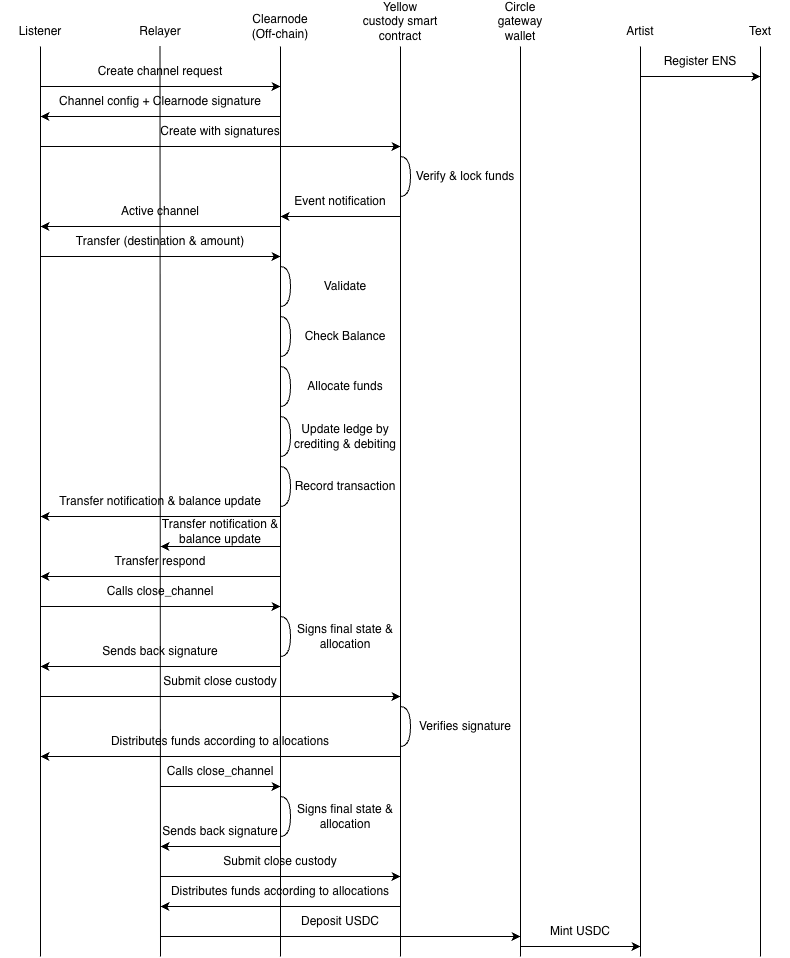

The diagram above was exported from draw.io. Its source (the exported page's mxGraphModel, read from the mxfile embedded in the PNG):
<mxGraphModel dx="1952" dy="1326" grid="1" gridSize="10" guides="1" tooltips="1" connect="1" arrows="1" fold="1" page="1" pageScale="1" pageWidth="850" pageHeight="1100" math="0" shadow="0">
  <root>
    <mxCell id="0" />
    <mxCell id="1" parent="0" />
    <mxCell id="cMA-bmq1-xtXvvsyneOw-5" edge="1" parent="1" style="endArrow=none;html=1;rounded=0;" value="">
      <mxGeometry height="50" relative="1" width="50" as="geometry">
        <mxPoint x="200" y="980" as="sourcePoint" />
        <mxPoint x="199.5" y="70" as="targetPoint" />
      </mxGeometry>
    </mxCell>
    <mxCell id="cMA-bmq1-xtXvvsyneOw-1" parent="1" style="text;html=1;whiteSpace=wrap;strokeColor=none;fillColor=none;align=center;verticalAlign=middle;rounded=0;" value="Listener" vertex="1">
      <mxGeometry height="30" width="80" x="40" y="40" as="geometry" />
    </mxCell>
    <mxCell id="cMA-bmq1-xtXvvsyneOw-4" edge="1" parent="1" style="endArrow=none;html=1;rounded=0;entryX=0.5;entryY=1;entryDx=0;entryDy=0;" target="cMA-bmq1-xtXvvsyneOw-1" value="">
      <mxGeometry height="50" relative="1" width="50" as="geometry">
        <mxPoint x="80" y="980" as="sourcePoint" />
        <mxPoint x="80" y="80" as="targetPoint" />
      </mxGeometry>
    </mxCell>
    <mxCell id="cMA-bmq1-xtXvvsyneOw-6" edge="1" parent="1" style="endArrow=none;html=1;rounded=0;" value="">
      <mxGeometry height="50" relative="1" width="50" as="geometry">
        <mxPoint x="320" y="980" as="sourcePoint" />
        <mxPoint x="320" y="70" as="targetPoint" />
      </mxGeometry>
    </mxCell>
    <mxCell id="cMA-bmq1-xtXvvsyneOw-7" edge="1" parent="1" style="endArrow=none;html=1;rounded=0;" value="">
      <mxGeometry height="50" relative="1" width="50" as="geometry">
        <mxPoint x="440" y="980" as="sourcePoint" />
        <mxPoint x="440" y="70" as="targetPoint" />
      </mxGeometry>
    </mxCell>
    <mxCell id="cMA-bmq1-xtXvvsyneOw-8" parent="1" style="text;html=1;whiteSpace=wrap;strokeColor=none;fillColor=none;align=center;verticalAlign=middle;rounded=0;" value="Relayer" vertex="1">
      <mxGeometry height="30" width="80" x="160" y="40" as="geometry" />
    </mxCell>
    <mxCell id="cMA-bmq1-xtXvvsyneOw-9" parent="1" style="text;html=1;whiteSpace=wrap;strokeColor=none;fillColor=none;align=center;verticalAlign=middle;rounded=0;" value="Clearnode&lt;div&gt;(Off-chain)&lt;/div&gt;" vertex="1">
      <mxGeometry height="40" width="80" x="280" y="30" as="geometry" />
    </mxCell>
    <mxCell id="cMA-bmq1-xtXvvsyneOw-10" parent="1" style="text;html=1;whiteSpace=wrap;strokeColor=none;fillColor=none;align=center;verticalAlign=middle;rounded=0;" value="Yellow custody smart contract" vertex="1">
      <mxGeometry height="30" width="80" x="400" y="30" as="geometry" />
    </mxCell>
    <mxCell id="cMA-bmq1-xtXvvsyneOw-11" edge="1" parent="1" style="endArrow=classic;html=1;rounded=0;" value="">
      <mxGeometry height="50" relative="1" width="50" as="geometry">
        <mxPoint x="80" y="110" as="sourcePoint" />
        <mxPoint x="320" y="110" as="targetPoint" />
      </mxGeometry>
    </mxCell>
    <mxCell id="cMA-bmq1-xtXvvsyneOw-12" parent="1" style="text;html=1;whiteSpace=wrap;strokeColor=none;fillColor=none;align=center;verticalAlign=middle;rounded=0;" value="Create channel request" vertex="1">
      <mxGeometry height="30" width="240" x="80" y="80" as="geometry" />
    </mxCell>
    <mxCell id="cMA-bmq1-xtXvvsyneOw-13" parent="1" style="text;html=1;whiteSpace=wrap;strokeColor=none;fillColor=none;align=center;verticalAlign=middle;rounded=0;" value="Channel config + Clearnode signature" vertex="1">
      <mxGeometry height="30" width="240" x="80" y="110" as="geometry" />
    </mxCell>
    <mxCell id="cMA-bmq1-xtXvvsyneOw-14" edge="1" parent="1" style="endArrow=classic;html=1;rounded=0;" value="">
      <mxGeometry height="50" relative="1" width="50" as="geometry">
        <mxPoint x="320" y="140" as="sourcePoint" />
        <mxPoint x="80" y="140" as="targetPoint" />
      </mxGeometry>
    </mxCell>
    <mxCell id="cMA-bmq1-xtXvvsyneOw-15" edge="1" parent="1" style="endArrow=classic;html=1;rounded=0;" value="">
      <mxGeometry height="50" relative="1" width="50" as="geometry">
        <mxPoint x="80" y="170" as="sourcePoint" />
        <mxPoint x="440" y="170" as="targetPoint" />
      </mxGeometry>
    </mxCell>
    <mxCell id="cMA-bmq1-xtXvvsyneOw-16" parent="1" style="text;html=1;whiteSpace=wrap;strokeColor=none;fillColor=none;align=center;verticalAlign=middle;rounded=0;" value="Create with signatures" vertex="1">
      <mxGeometry height="30" width="360" x="80" y="140" as="geometry" />
    </mxCell>
    <mxCell id="cMA-bmq1-xtXvvsyneOw-19" parent="1" style="shape=requiredInterface;html=1;verticalLabelPosition=bottom;sketch=0;" value="" vertex="1">
      <mxGeometry height="40" width="10" x="440" y="180" as="geometry" />
    </mxCell>
    <mxCell id="cMA-bmq1-xtXvvsyneOw-20" parent="1" style="text;html=1;whiteSpace=wrap;strokeColor=none;fillColor=none;align=center;verticalAlign=middle;rounded=0;" value="Verify &amp;amp; lock funds" vertex="1">
      <mxGeometry height="30" width="110" x="450" y="185" as="geometry" />
    </mxCell>
    <mxCell id="cMA-bmq1-xtXvvsyneOw-21" edge="1" parent="1" style="endArrow=classic;html=1;rounded=0;" value="">
      <mxGeometry height="50" relative="1" width="50" as="geometry">
        <mxPoint x="440" y="240" as="sourcePoint" />
        <mxPoint x="320" y="240" as="targetPoint" />
      </mxGeometry>
    </mxCell>
    <mxCell id="cMA-bmq1-xtXvvsyneOw-22" parent="1" style="text;html=1;whiteSpace=wrap;strokeColor=none;fillColor=none;align=center;verticalAlign=middle;rounded=0;" value="Event notification" vertex="1">
      <mxGeometry height="30" width="120" x="320" y="210" as="geometry" />
    </mxCell>
    <mxCell id="cMA-bmq1-xtXvvsyneOw-23" edge="1" parent="1" style="endArrow=classic;html=1;rounded=0;" value="">
      <mxGeometry height="50" relative="1" width="50" as="geometry">
        <mxPoint x="320" y="250" as="sourcePoint" />
        <mxPoint x="80" y="250" as="targetPoint" />
      </mxGeometry>
    </mxCell>
    <mxCell id="cMA-bmq1-xtXvvsyneOw-24" parent="1" style="text;html=1;whiteSpace=wrap;strokeColor=none;fillColor=none;align=center;verticalAlign=middle;rounded=0;" value="Active channel" vertex="1">
      <mxGeometry height="30" width="240" x="80" y="220" as="geometry" />
    </mxCell>
    <mxCell id="cMA-bmq1-xtXvvsyneOw-25" edge="1" parent="1" style="endArrow=classic;html=1;rounded=0;" value="">
      <mxGeometry height="50" relative="1" width="50" as="geometry">
        <mxPoint x="80" y="280" as="sourcePoint" />
        <mxPoint x="320" y="280" as="targetPoint" />
      </mxGeometry>
    </mxCell>
    <mxCell id="cMA-bmq1-xtXvvsyneOw-26" parent="1" style="text;html=1;whiteSpace=wrap;strokeColor=none;fillColor=none;align=center;verticalAlign=middle;rounded=0;" value="Transfer (destination &amp;amp; amount)" vertex="1">
      <mxGeometry height="30" width="240" x="80" y="250" as="geometry" />
    </mxCell>
    <mxCell id="cMA-bmq1-xtXvvsyneOw-27" parent="1" style="shape=requiredInterface;html=1;verticalLabelPosition=bottom;sketch=0;" value="" vertex="1">
      <mxGeometry height="40" width="10" x="320" y="290" as="geometry" />
    </mxCell>
    <mxCell id="cMA-bmq1-xtXvvsyneOw-28" parent="1" style="shape=requiredInterface;html=1;verticalLabelPosition=bottom;sketch=0;" value="" vertex="1">
      <mxGeometry height="40" width="10" x="320" y="340" as="geometry" />
    </mxCell>
    <mxCell id="cMA-bmq1-xtXvvsyneOw-29" parent="1" style="shape=requiredInterface;html=1;verticalLabelPosition=bottom;sketch=0;" value="" vertex="1">
      <mxGeometry height="40" width="10" x="320" y="390" as="geometry" />
    </mxCell>
    <mxCell id="cMA-bmq1-xtXvvsyneOw-30" parent="1" style="shape=requiredInterface;html=1;verticalLabelPosition=bottom;sketch=0;" value="" vertex="1">
      <mxGeometry height="40" width="10" x="320" y="440" as="geometry" />
    </mxCell>
    <mxCell id="cMA-bmq1-xtXvvsyneOw-31" parent="1" style="shape=requiredInterface;html=1;verticalLabelPosition=bottom;sketch=0;" value="" vertex="1">
      <mxGeometry height="40" width="10" x="320" y="490" as="geometry" />
    </mxCell>
    <mxCell id="cMA-bmq1-xtXvvsyneOw-32" parent="1" style="text;html=1;whiteSpace=wrap;strokeColor=none;fillColor=none;align=center;verticalAlign=middle;rounded=0;" value="Validate" vertex="1">
      <mxGeometry height="30" width="110" x="330" y="295" as="geometry" />
    </mxCell>
    <mxCell id="cMA-bmq1-xtXvvsyneOw-33" parent="1" style="text;html=1;whiteSpace=wrap;strokeColor=none;fillColor=none;align=center;verticalAlign=middle;rounded=0;" value="Check Balance" vertex="1">
      <mxGeometry height="30" width="110" x="330" y="345" as="geometry" />
    </mxCell>
    <mxCell id="cMA-bmq1-xtXvvsyneOw-34" parent="1" style="text;html=1;whiteSpace=wrap;strokeColor=none;fillColor=none;align=center;verticalAlign=middle;rounded=0;" value="Allocate funds" vertex="1">
      <mxGeometry height="30" width="110" x="330" y="395" as="geometry" />
    </mxCell>
    <mxCell id="cMA-bmq1-xtXvvsyneOw-35" parent="1" style="text;html=1;whiteSpace=wrap;strokeColor=none;fillColor=none;align=center;verticalAlign=middle;rounded=0;" value="Update ledge by crediting &amp;amp; debiting" vertex="1">
      <mxGeometry height="30" width="110" x="330" y="445" as="geometry" />
    </mxCell>
    <mxCell id="cMA-bmq1-xtXvvsyneOw-36" parent="1" style="text;html=1;whiteSpace=wrap;strokeColor=none;fillColor=none;align=center;verticalAlign=middle;rounded=0;" value="Record transaction" vertex="1">
      <mxGeometry height="30" width="110" x="330" y="495" as="geometry" />
    </mxCell>
    <mxCell id="cMA-bmq1-xtXvvsyneOw-37" edge="1" parent="1" style="endArrow=classic;html=1;rounded=0;" value="">
      <mxGeometry height="50" relative="1" width="50" as="geometry">
        <mxPoint x="320" y="540" as="sourcePoint" />
        <mxPoint x="80" y="540" as="targetPoint" />
      </mxGeometry>
    </mxCell>
    <mxCell id="cMA-bmq1-xtXvvsyneOw-38" parent="1" style="text;html=1;whiteSpace=wrap;strokeColor=none;fillColor=none;align=center;verticalAlign=middle;rounded=0;" value="Transfer notification &amp;amp; balance update" vertex="1">
      <mxGeometry height="30" width="240" x="80" y="510" as="geometry" />
    </mxCell>
    <mxCell id="cMA-bmq1-xtXvvsyneOw-39" edge="1" parent="1" style="endArrow=classic;html=1;rounded=0;" value="">
      <mxGeometry height="50" relative="1" width="50" as="geometry">
        <mxPoint x="320" y="570" as="sourcePoint" />
        <mxPoint x="200" y="570" as="targetPoint" />
      </mxGeometry>
    </mxCell>
    <mxCell id="cMA-bmq1-xtXvvsyneOw-40" parent="1" style="text;html=1;whiteSpace=wrap;strokeColor=none;fillColor=none;align=center;verticalAlign=middle;rounded=0;" value="Transfer notification &amp;amp; balance update" vertex="1">
      <mxGeometry height="30" width="120" x="200" y="540" as="geometry" />
    </mxCell>
    <mxCell id="cMA-bmq1-xtXvvsyneOw-43" parent="1" style="text;html=1;whiteSpace=wrap;strokeColor=none;fillColor=none;align=center;verticalAlign=middle;rounded=0;" value="Transfer respond" vertex="1">
      <mxGeometry height="30" width="240" x="80" y="570" as="geometry" />
    </mxCell>
    <mxCell id="cMA-bmq1-xtXvvsyneOw-44" edge="1" parent="1" source="cMA-bmq1-xtXvvsyneOw-43" style="endArrow=classic;html=1;rounded=0;entryX=0;entryY=1;entryDx=0;entryDy=0;exitX=1;exitY=1;exitDx=0;exitDy=0;" target="cMA-bmq1-xtXvvsyneOw-43" value="">
      <mxGeometry height="50" relative="1" width="50" as="geometry">
        <mxPoint x="250" y="640" as="sourcePoint" />
        <mxPoint x="300" y="590" as="targetPoint" />
      </mxGeometry>
    </mxCell>
    <mxCell id="cMA-bmq1-xtXvvsyneOw-45" parent="1" style="text;html=1;whiteSpace=wrap;strokeColor=none;fillColor=none;align=center;verticalAlign=middle;rounded=0;" value="Calls close_channel" vertex="1">
      <mxGeometry height="30" width="240" x="80" y="600" as="geometry" />
    </mxCell>
    <mxCell id="cMA-bmq1-xtXvvsyneOw-46" edge="1" parent="1" style="endArrow=classic;html=1;rounded=0;entryX=1;entryY=1;entryDx=0;entryDy=0;" target="cMA-bmq1-xtXvvsyneOw-45" value="">
      <mxGeometry height="50" relative="1" width="50" as="geometry">
        <mxPoint x="80" y="630" as="sourcePoint" />
        <mxPoint x="130" y="580" as="targetPoint" />
      </mxGeometry>
    </mxCell>
    <mxCell id="cMA-bmq1-xtXvvsyneOw-47" parent="1" style="shape=requiredInterface;html=1;verticalLabelPosition=bottom;sketch=0;" value="" vertex="1">
      <mxGeometry height="40" width="10" x="320" y="640" as="geometry" />
    </mxCell>
    <mxCell id="cMA-bmq1-xtXvvsyneOw-48" parent="1" style="text;html=1;whiteSpace=wrap;strokeColor=none;fillColor=none;align=center;verticalAlign=middle;rounded=0;" value="Signs final state &amp;amp; allocation" vertex="1">
      <mxGeometry height="30" width="110" x="330" y="645" as="geometry" />
    </mxCell>
    <mxCell id="cMA-bmq1-xtXvvsyneOw-49" edge="1" parent="1" style="endArrow=classic;html=1;rounded=0;" value="">
      <mxGeometry height="50" relative="1" width="50" as="geometry">
        <mxPoint x="320" y="690" as="sourcePoint" />
        <mxPoint x="80" y="690" as="targetPoint" />
      </mxGeometry>
    </mxCell>
    <mxCell id="cMA-bmq1-xtXvvsyneOw-50" parent="1" style="text;html=1;whiteSpace=wrap;strokeColor=none;fillColor=none;align=center;verticalAlign=middle;rounded=0;" value="Sends back signature" vertex="1">
      <mxGeometry height="30" width="240" x="80" y="660" as="geometry" />
    </mxCell>
    <mxCell id="cMA-bmq1-xtXvvsyneOw-51" parent="1" style="text;html=1;whiteSpace=wrap;strokeColor=none;fillColor=none;align=center;verticalAlign=middle;rounded=0;" value="Submit close custody" vertex="1">
      <mxGeometry height="30" width="360" x="80" y="690" as="geometry" />
    </mxCell>
    <mxCell id="cMA-bmq1-xtXvvsyneOw-52" edge="1" parent="1" style="endArrow=classic;html=1;rounded=0;entryX=1;entryY=1;entryDx=0;entryDy=0;" target="cMA-bmq1-xtXvvsyneOw-51" value="">
      <mxGeometry height="50" relative="1" width="50" as="geometry">
        <mxPoint x="80" y="720" as="sourcePoint" />
        <mxPoint x="130" y="670" as="targetPoint" />
      </mxGeometry>
    </mxCell>
    <mxCell id="cMA-bmq1-xtXvvsyneOw-53" parent="1" style="shape=requiredInterface;html=1;verticalLabelPosition=bottom;sketch=0;" value="" vertex="1">
      <mxGeometry height="40" width="10" x="440" y="730" as="geometry" />
    </mxCell>
    <mxCell id="cMA-bmq1-xtXvvsyneOw-54" parent="1" style="text;html=1;whiteSpace=wrap;strokeColor=none;fillColor=none;align=center;verticalAlign=middle;rounded=0;" value="Verifies signature" vertex="1">
      <mxGeometry height="30" width="110" x="450" y="735" as="geometry" />
    </mxCell>
    <mxCell id="cMA-bmq1-xtXvvsyneOw-55" edge="1" parent="1" style="endArrow=classic;html=1;rounded=0;" value="">
      <mxGeometry height="50" relative="1" width="50" as="geometry">
        <mxPoint x="440" y="780" as="sourcePoint" />
        <mxPoint x="80" y="780" as="targetPoint" />
      </mxGeometry>
    </mxCell>
    <mxCell id="cMA-bmq1-xtXvvsyneOw-56" parent="1" style="text;html=1;whiteSpace=wrap;strokeColor=none;fillColor=none;align=center;verticalAlign=middle;rounded=0;" value="Distributes funds according to allocations" vertex="1">
      <mxGeometry height="30" width="360" x="80" y="750" as="geometry" />
    </mxCell>
    <mxCell id="cMA-bmq1-xtXvvsyneOw-57" parent="1" style="text;html=1;whiteSpace=wrap;strokeColor=none;fillColor=none;align=center;verticalAlign=middle;rounded=0;" value="Calls close_channel" vertex="1">
      <mxGeometry height="30" width="120" x="200" y="780" as="geometry" />
    </mxCell>
    <mxCell id="cMA-bmq1-xtXvvsyneOw-58" edge="1" parent="1" style="endArrow=classic;html=1;rounded=0;" value="">
      <mxGeometry height="50" relative="1" width="50" as="geometry">
        <mxPoint x="200" y="810" as="sourcePoint" />
        <mxPoint x="320" y="810" as="targetPoint" />
      </mxGeometry>
    </mxCell>
    <mxCell id="cMA-bmq1-xtXvvsyneOw-59" parent="1" style="shape=requiredInterface;html=1;verticalLabelPosition=bottom;sketch=0;" value="" vertex="1">
      <mxGeometry height="40" width="10" x="320" y="820" as="geometry" />
    </mxCell>
    <mxCell id="cMA-bmq1-xtXvvsyneOw-60" parent="1" style="text;html=1;whiteSpace=wrap;strokeColor=none;fillColor=none;align=center;verticalAlign=middle;rounded=0;" value="Signs final state &amp;amp; allocation" vertex="1">
      <mxGeometry height="30" width="110" x="330" y="825" as="geometry" />
    </mxCell>
    <mxCell id="cMA-bmq1-xtXvvsyneOw-61" edge="1" parent="1" style="endArrow=classic;html=1;rounded=0;" value="">
      <mxGeometry height="50" relative="1" width="50" as="geometry">
        <mxPoint x="320" y="870" as="sourcePoint" />
        <mxPoint x="200" y="870" as="targetPoint" />
      </mxGeometry>
    </mxCell>
    <mxCell id="cMA-bmq1-xtXvvsyneOw-62" parent="1" style="text;html=1;whiteSpace=wrap;strokeColor=none;fillColor=none;align=center;verticalAlign=middle;rounded=0;" value="Sends back signature" vertex="1">
      <mxGeometry height="30" width="120" x="200" y="840" as="geometry" />
    </mxCell>
    <mxCell id="cMA-bmq1-xtXvvsyneOw-63" parent="1" style="text;html=1;whiteSpace=wrap;strokeColor=none;fillColor=none;align=center;verticalAlign=middle;rounded=0;" value="Submit close custody" vertex="1">
      <mxGeometry height="30" width="240" x="200" y="870" as="geometry" />
    </mxCell>
    <mxCell id="cMA-bmq1-xtXvvsyneOw-64" edge="1" parent="1" style="endArrow=classic;html=1;rounded=0;entryX=1;entryY=1;entryDx=0;entryDy=0;" target="cMA-bmq1-xtXvvsyneOw-63" value="">
      <mxGeometry height="50" relative="1" width="50" as="geometry">
        <mxPoint x="200" y="900" as="sourcePoint" />
        <mxPoint x="250" y="850" as="targetPoint" />
      </mxGeometry>
    </mxCell>
    <mxCell id="cMA-bmq1-xtXvvsyneOw-66" parent="1" style="text;html=1;whiteSpace=wrap;strokeColor=none;fillColor=none;align=center;verticalAlign=middle;rounded=0;" value="Distributes funds according to allocations" vertex="1">
      <mxGeometry height="30" width="240" x="200" y="900" as="geometry" />
    </mxCell>
    <mxCell id="cMA-bmq1-xtXvvsyneOw-68" edge="1" parent="1" style="endArrow=classic;html=1;rounded=0;" value="">
      <mxGeometry height="50" relative="1" width="50" as="geometry">
        <mxPoint x="440" y="930" as="sourcePoint" />
        <mxPoint x="200" y="930" as="targetPoint" />
      </mxGeometry>
    </mxCell>
    <mxCell id="cMA-bmq1-xtXvvsyneOw-69" parent="1" style="text;html=1;whiteSpace=wrap;strokeColor=none;fillColor=none;align=center;verticalAlign=middle;rounded=0;" value="Circle gateway wallet" vertex="1">
      <mxGeometry height="30" width="60" x="530" y="30" as="geometry" />
    </mxCell>
    <mxCell id="cMA-bmq1-xtXvvsyneOw-70" edge="1" parent="1" style="endArrow=none;html=1;rounded=0;" value="">
      <mxGeometry height="50" relative="1" width="50" as="geometry">
        <mxPoint x="560" y="980" as="sourcePoint" />
        <mxPoint x="560" y="70" as="targetPoint" />
      </mxGeometry>
    </mxCell>
    <mxCell id="cMA-bmq1-xtXvvsyneOw-71" parent="1" style="text;html=1;whiteSpace=wrap;strokeColor=none;fillColor=none;align=center;verticalAlign=middle;rounded=0;" value="Deposit USDC" vertex="1">
      <mxGeometry height="30" width="360" x="200" y="930" as="geometry" />
    </mxCell>
    <mxCell id="cMA-bmq1-xtXvvsyneOw-72" edge="1" parent="1" style="endArrow=classic;html=1;rounded=0;entryX=1;entryY=1;entryDx=0;entryDy=0;" target="cMA-bmq1-xtXvvsyneOw-71" value="">
      <mxGeometry height="50" relative="1" width="50" as="geometry">
        <mxPoint x="200" y="960" as="sourcePoint" />
        <mxPoint x="250" y="910" as="targetPoint" />
      </mxGeometry>
    </mxCell>
    <mxCell id="cMA-bmq1-xtXvvsyneOw-73" parent="1" style="text;html=1;whiteSpace=wrap;strokeColor=none;fillColor=none;align=center;verticalAlign=middle;rounded=0;" value="Artist" vertex="1">
      <mxGeometry height="30" width="60" x="650" y="40" as="geometry" />
    </mxCell>
    <mxCell id="cMA-bmq1-xtXvvsyneOw-75" edge="1" parent="1" style="endArrow=none;html=1;rounded=0;entryX=0;entryY=0;entryDx=0;entryDy=0;" target="cMA-bmq1-xtXvvsyneOw-82" value="">
      <mxGeometry height="50" relative="1" width="50" as="geometry">
        <mxPoint x="680" y="980" as="sourcePoint" />
        <mxPoint x="679.41" y="80" as="targetPoint" />
      </mxGeometry>
    </mxCell>
    <mxCell id="cMA-bmq1-xtXvvsyneOw-76" edge="1" parent="1" style="endArrow=classic;html=1;rounded=0;" value="">
      <mxGeometry height="50" relative="1" width="50" as="geometry">
        <mxPoint x="560" y="970" as="sourcePoint" />
        <mxPoint x="680" y="970" as="targetPoint" />
      </mxGeometry>
    </mxCell>
    <mxCell id="cMA-bmq1-xtXvvsyneOw-78" parent="1" style="text;html=1;whiteSpace=wrap;strokeColor=none;fillColor=none;align=center;verticalAlign=middle;rounded=0;" value="Mint USDC" vertex="1">
      <mxGeometry height="30" width="120" x="560" y="940" as="geometry" />
    </mxCell>
    <mxCell id="cMA-bmq1-xtXvvsyneOw-79" parent="1" style="text;html=1;whiteSpace=wrap;strokeColor=none;fillColor=none;align=center;verticalAlign=middle;rounded=0;" value="Text" vertex="1">
      <mxGeometry height="30" width="60" x="770" y="40" as="geometry" />
    </mxCell>
    <mxCell id="cMA-bmq1-xtXvvsyneOw-80" edge="1" parent="1" style="endArrow=none;html=1;rounded=0;entryX=1;entryY=0;entryDx=0;entryDy=0;" target="cMA-bmq1-xtXvvsyneOw-82" value="">
      <mxGeometry height="50" relative="1" width="50" as="geometry">
        <mxPoint x="800" y="980" as="sourcePoint" />
        <mxPoint x="799.33" y="80" as="targetPoint" />
      </mxGeometry>
    </mxCell>
    <mxCell id="cMA-bmq1-xtXvvsyneOw-81" edge="1" parent="1" style="endArrow=classic;html=1;rounded=0;" value="">
      <mxGeometry height="50" relative="1" width="50" as="geometry">
        <mxPoint x="680" y="100" as="sourcePoint" />
        <mxPoint x="800" y="100" as="targetPoint" />
      </mxGeometry>
    </mxCell>
    <mxCell id="cMA-bmq1-xtXvvsyneOw-82" parent="1" style="text;html=1;whiteSpace=wrap;strokeColor=none;fillColor=none;align=center;verticalAlign=middle;rounded=0;" value="Register ENS" vertex="1">
      <mxGeometry height="30" width="120" x="680" y="70" as="geometry" />
    </mxCell>
  </root>
</mxGraphModel>